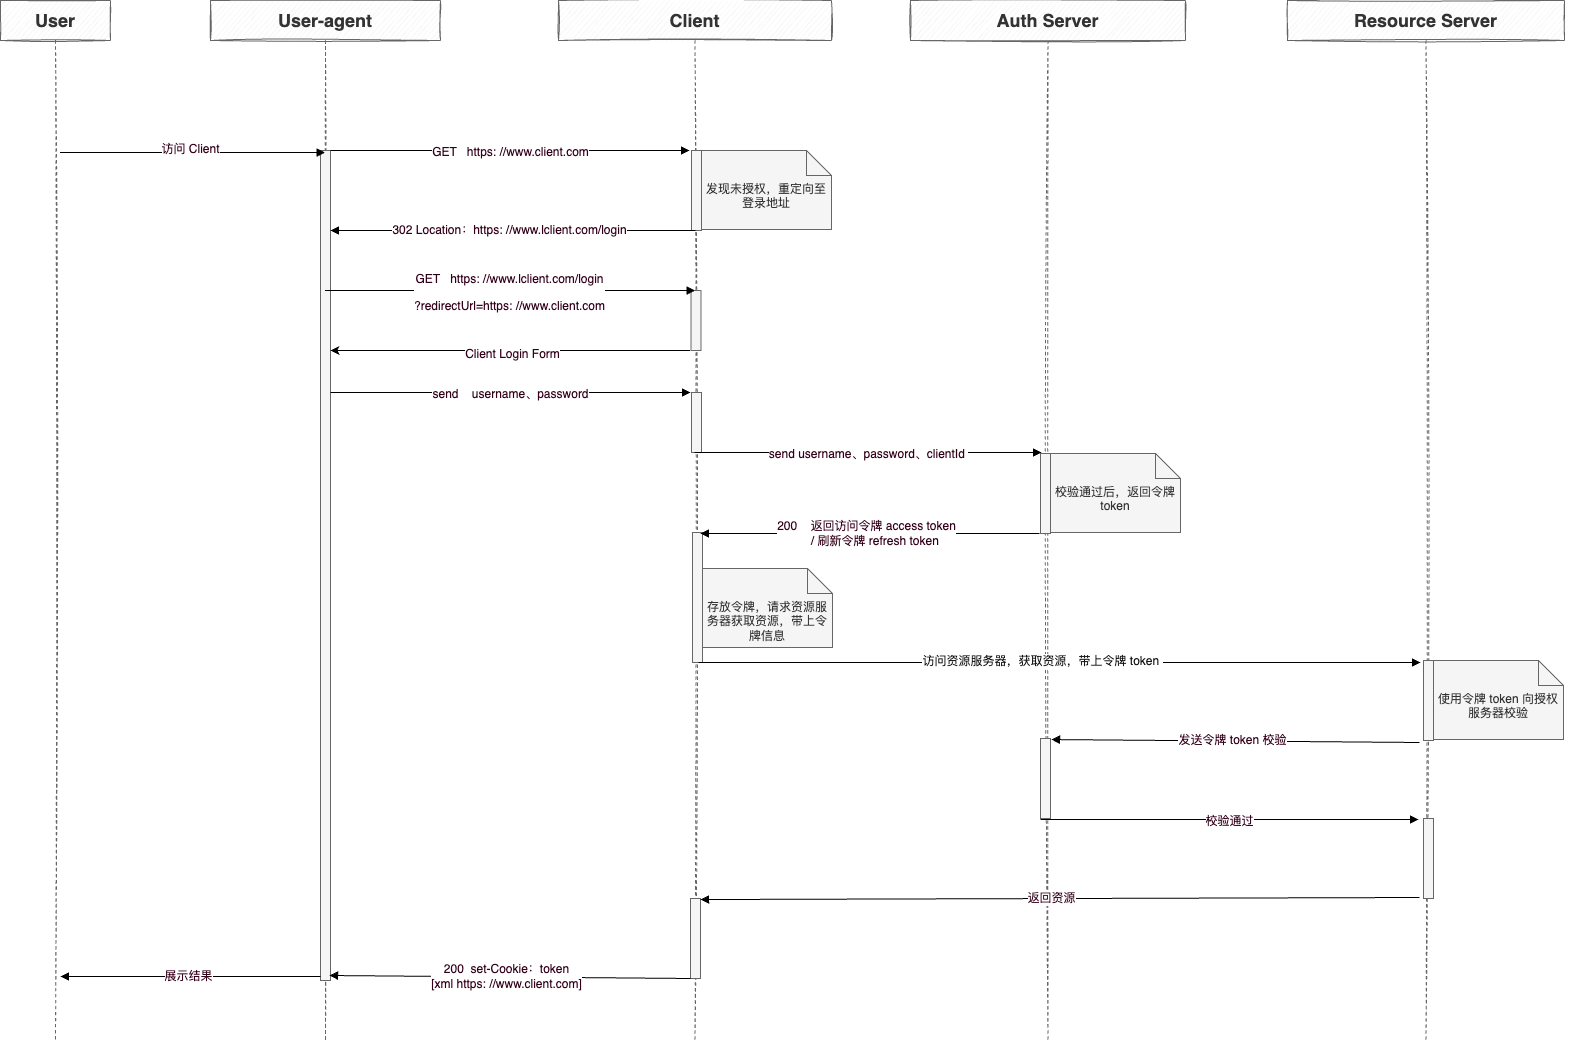

The diagram above was exported from draw.io. Its source (the exported page's mxGraphModel, read from the mxfile embedded in the PNG):
<mxGraphModel dx="1825" dy="1693" grid="1" gridSize="10" guides="1" tooltips="1" connect="1" arrows="1" fold="1" page="1" pageScale="1" pageWidth="827" pageHeight="1169" math="0" shadow="0">
  <root>
    <mxCell id="0" />
    <mxCell id="1" parent="0" />
    <mxCell id="0NB60I3M0-DW2gjnm0v0-1" value="User-agent" style="shape=umlLifeline;perimeter=lifelinePerimeter;whiteSpace=wrap;html=1;container=1;collapsible=0;recursiveResize=0;outlineConnect=0;sketch=1;fontSize=18;strokeColor=#666666;strokeWidth=1;fillColor=#f5f5f5;fontStyle=1;fontColor=#333333;" parent="1" vertex="1">
      <mxGeometry x="-140" y="-200" width="230" height="1040" as="geometry" />
    </mxCell>
    <mxCell id="0NB60I3M0-DW2gjnm0v0-2" value="" style="html=1;points=[];perimeter=orthogonalPerimeter;sketch=0;fontSize=12;fontColor=#333333;strokeColor=#666666;strokeWidth=1;fillColor=#f5f5f5;" parent="0NB60I3M0-DW2gjnm0v0-1" vertex="1">
      <mxGeometry x="110" y="150" width="10" height="830" as="geometry" />
    </mxCell>
    <mxCell id="0NB60I3M0-DW2gjnm0v0-70" value="" style="html=1;verticalAlign=bottom;endArrow=block;rounded=0;fontSize=12;fontColor=#33001A;entryX=0.2;entryY=0;entryDx=0;entryDy=0;entryPerimeter=0;" parent="0NB60I3M0-DW2gjnm0v0-1" edge="1">
      <mxGeometry width="80" relative="1" as="geometry">
        <mxPoint x="120" y="392" as="sourcePoint" />
        <mxPoint x="480" y="392" as="targetPoint" />
      </mxGeometry>
    </mxCell>
    <mxCell id="0NB60I3M0-DW2gjnm0v0-71" value="&lt;font color=&quot;#33001a&quot;&gt;&lt;span style=&quot;font-size: 12px;&quot;&gt;send&amp;nbsp; &amp;nbsp; username、password&lt;/span&gt;&lt;/font&gt;" style="edgeLabel;html=1;align=center;verticalAlign=middle;resizable=0;points=[];fontSize=22;fontColor=#141414;" parent="0NB60I3M0-DW2gjnm0v0-70" vertex="1" connectable="0">
      <mxGeometry x="-0.0028" y="-2" relative="1" as="geometry">
        <mxPoint y="-4" as="offset" />
      </mxGeometry>
    </mxCell>
    <mxCell id="0NB60I3M0-DW2gjnm0v0-3" value="User" style="shape=umlLifeline;perimeter=lifelinePerimeter;whiteSpace=wrap;html=1;container=1;collapsible=0;recursiveResize=0;outlineConnect=0;sketch=1;fontSize=18;strokeColor=#666666;strokeWidth=1;fillColor=#f5f5f5;fontStyle=1;fontColor=#333333;" parent="1" vertex="1">
      <mxGeometry x="-350" y="-200" width="110" height="1040" as="geometry" />
    </mxCell>
    <mxCell id="0NB60I3M0-DW2gjnm0v0-4" value="Client" style="shape=umlLifeline;perimeter=lifelinePerimeter;whiteSpace=wrap;html=1;container=1;collapsible=0;recursiveResize=0;outlineConnect=0;sketch=1;fontSize=18;strokeColor=#666666;strokeWidth=1;fillColor=#f5f5f5;fontStyle=1;fontColor=#333333;" parent="1" vertex="1">
      <mxGeometry x="208" y="-200" width="273" height="1040" as="geometry" />
    </mxCell>
    <mxCell id="0NB60I3M0-DW2gjnm0v0-5" value="" style="group" parent="0NB60I3M0-DW2gjnm0v0-4" vertex="1" connectable="0">
      <mxGeometry x="133" y="150" width="140" height="80" as="geometry" />
    </mxCell>
    <mxCell id="0NB60I3M0-DW2gjnm0v0-6" value="" style="html=1;points=[];perimeter=orthogonalPerimeter;sketch=0;fontSize=12;fontColor=#333333;strokeColor=#666666;strokeWidth=1;fillColor=#f5f5f5;" parent="0NB60I3M0-DW2gjnm0v0-5" vertex="1">
      <mxGeometry width="10" height="80" as="geometry" />
    </mxCell>
    <mxCell id="0NB60I3M0-DW2gjnm0v0-7" value="发现未授权，重定向至&lt;br&gt;登录地址" style="shape=note2;boundedLbl=1;whiteSpace=wrap;html=1;size=25;verticalAlign=top;align=center;sketch=0;fontSize=12;strokeColor=#666666;strokeWidth=1;fillColor=#f5f5f5;fontColor=#333333;" parent="0NB60I3M0-DW2gjnm0v0-5" vertex="1">
      <mxGeometry x="10" width="130" height="79" as="geometry" />
    </mxCell>
    <mxCell id="0NB60I3M0-DW2gjnm0v0-13" value="" style="group" parent="0NB60I3M0-DW2gjnm0v0-4" vertex="1" connectable="0">
      <mxGeometry x="126" y="532" width="149" height="130" as="geometry" />
    </mxCell>
    <mxCell id="0NB60I3M0-DW2gjnm0v0-14" value="" style="html=1;points=[];perimeter=orthogonalPerimeter;sketch=0;fontSize=12;fontColor=#333333;strokeColor=#666666;strokeWidth=1;fillColor=#f5f5f5;" parent="0NB60I3M0-DW2gjnm0v0-13" vertex="1">
      <mxGeometry x="8" width="10" height="130" as="geometry" />
    </mxCell>
    <mxCell id="0NB60I3M0-DW2gjnm0v0-15" value="存放令牌，请求资源服务器获取资源，带上令牌信息" style="shape=note2;boundedLbl=1;whiteSpace=wrap;html=1;size=25;verticalAlign=top;align=center;sketch=0;fontSize=12;strokeColor=#666666;strokeWidth=1;fillColor=#f5f5f5;fontColor=#333333;" parent="0NB60I3M0-DW2gjnm0v0-13" vertex="1">
      <mxGeometry x="18" y="36" width="130" height="79" as="geometry" />
    </mxCell>
    <mxCell id="0NB60I3M0-DW2gjnm0v0-16" value="" style="group" parent="0NB60I3M0-DW2gjnm0v0-4" vertex="1" connectable="0">
      <mxGeometry x="132" y="898" width="145" height="80" as="geometry" />
    </mxCell>
    <mxCell id="0NB60I3M0-DW2gjnm0v0-17" value="" style="html=1;points=[];perimeter=orthogonalPerimeter;sketch=0;fontSize=12;fontColor=#333333;strokeColor=#666666;strokeWidth=1;fillColor=#f5f5f5;" parent="0NB60I3M0-DW2gjnm0v0-16" vertex="1">
      <mxGeometry width="10" height="80" as="geometry" />
    </mxCell>
    <mxCell id="0NB60I3M0-DW2gjnm0v0-18" value="" style="html=1;verticalAlign=bottom;endArrow=block;rounded=0;fontSize=12;fontColor=#33001A;exitX=0.4;exitY=1;exitDx=0;exitDy=0;exitPerimeter=0;" parent="0NB60I3M0-DW2gjnm0v0-4" edge="1">
      <mxGeometry width="80" relative="1" as="geometry">
        <mxPoint x="132" y="978" as="sourcePoint" />
        <mxPoint x="-229" y="975" as="targetPoint" />
      </mxGeometry>
    </mxCell>
    <mxCell id="0NB60I3M0-DW2gjnm0v0-19" value="200&amp;nbsp; set-Cookie：token&lt;br&gt;[xml https: //www.client.com]" style="edgeLabel;html=1;align=center;verticalAlign=middle;resizable=0;points=[];fontSize=12;fontColor=#33001A;" parent="0NB60I3M0-DW2gjnm0v0-18" vertex="1" connectable="0">
      <mxGeometry x="0.0242" y="-1" relative="1" as="geometry">
        <mxPoint as="offset" />
      </mxGeometry>
    </mxCell>
    <mxCell id="0NB60I3M0-DW2gjnm0v0-24" value="" style="group" parent="0NB60I3M0-DW2gjnm0v0-4" vertex="1" connectable="0">
      <mxGeometry x="132.5" y="290" width="140" height="60" as="geometry" />
    </mxCell>
    <mxCell id="0NB60I3M0-DW2gjnm0v0-25" value="" style="html=1;points=[];perimeter=orthogonalPerimeter;sketch=0;fontSize=12;fontColor=#333333;strokeColor=#666666;strokeWidth=1;fillColor=#f5f5f5;" parent="0NB60I3M0-DW2gjnm0v0-24" vertex="1">
      <mxGeometry width="10" height="60" as="geometry" />
    </mxCell>
    <mxCell id="0NB60I3M0-DW2gjnm0v0-68" value="" style="group" parent="0NB60I3M0-DW2gjnm0v0-4" vertex="1" connectable="0">
      <mxGeometry x="133" y="392" width="140" height="60" as="geometry" />
    </mxCell>
    <mxCell id="0NB60I3M0-DW2gjnm0v0-69" value="" style="html=1;points=[];perimeter=orthogonalPerimeter;sketch=0;fontSize=12;fontColor=#333333;strokeColor=#666666;strokeWidth=1;fillColor=#f5f5f5;" parent="0NB60I3M0-DW2gjnm0v0-68" vertex="1">
      <mxGeometry width="10" height="60" as="geometry" />
    </mxCell>
    <mxCell id="0NB60I3M0-DW2gjnm0v0-20" value="Auth Server" style="shape=umlLifeline;perimeter=lifelinePerimeter;whiteSpace=wrap;html=1;container=1;collapsible=0;recursiveResize=0;outlineConnect=0;sketch=1;fontSize=18;strokeColor=#666666;strokeWidth=1;fillColor=#f5f5f5;fontStyle=1;fontColor=#333333;" parent="1" vertex="1">
      <mxGeometry x="560" y="-200" width="275" height="1040" as="geometry" />
    </mxCell>
    <mxCell id="0NB60I3M0-DW2gjnm0v0-26" value="" style="group" parent="0NB60I3M0-DW2gjnm0v0-20" vertex="1" connectable="0">
      <mxGeometry x="130" y="453" width="145" height="80" as="geometry" />
    </mxCell>
    <mxCell id="0NB60I3M0-DW2gjnm0v0-27" value="" style="html=1;points=[];perimeter=orthogonalPerimeter;sketch=0;fontSize=12;fontColor=#333333;strokeColor=#666666;strokeWidth=1;fillColor=#f5f5f5;" parent="0NB60I3M0-DW2gjnm0v0-26" vertex="1">
      <mxGeometry width="10" height="80" as="geometry" />
    </mxCell>
    <mxCell id="0NB60I3M0-DW2gjnm0v0-28" value="校验通过后，返回令牌 token" style="shape=note2;boundedLbl=1;whiteSpace=wrap;html=1;size=25;verticalAlign=top;align=center;sketch=0;fontSize=12;strokeColor=#666666;strokeWidth=1;fillColor=#f5f5f5;fontColor=#333333;" parent="0NB60I3M0-DW2gjnm0v0-26" vertex="1">
      <mxGeometry x="10" width="130" height="79" as="geometry" />
    </mxCell>
    <mxCell id="0NB60I3M0-DW2gjnm0v0-29" value="" style="html=1;verticalAlign=bottom;endArrow=block;rounded=0;fontSize=12;fontColor=#33001A;exitX=0.4;exitY=1;exitDx=0;exitDy=0;exitPerimeter=0;" parent="0NB60I3M0-DW2gjnm0v0-20" edge="1">
      <mxGeometry width="80" relative="1" as="geometry">
        <mxPoint x="129" y="533" as="sourcePoint" />
        <mxPoint x="-210" y="533" as="targetPoint" />
      </mxGeometry>
    </mxCell>
    <mxCell id="0NB60I3M0-DW2gjnm0v0-30" value="200&amp;nbsp; &amp;nbsp; 返回访问令牌 access token&lt;br&gt;&amp;nbsp; &amp;nbsp; &amp;nbsp;/ 刷新令牌 refresh token" style="edgeLabel;html=1;align=center;verticalAlign=middle;resizable=0;points=[];fontSize=12;fontColor=#33001A;" parent="0NB60I3M0-DW2gjnm0v0-29" vertex="1" connectable="0">
      <mxGeometry x="0.0242" y="-1" relative="1" as="geometry">
        <mxPoint as="offset" />
      </mxGeometry>
    </mxCell>
    <mxCell id="0NB60I3M0-DW2gjnm0v0-31" value="" style="group" parent="0NB60I3M0-DW2gjnm0v0-20" vertex="1" connectable="0">
      <mxGeometry x="130" y="738" width="145" height="80" as="geometry" />
    </mxCell>
    <mxCell id="0NB60I3M0-DW2gjnm0v0-32" value="" style="html=1;points=[];perimeter=orthogonalPerimeter;sketch=0;fontSize=12;fontColor=#333333;strokeColor=#666666;strokeWidth=1;fillColor=#f5f5f5;" parent="0NB60I3M0-DW2gjnm0v0-31" vertex="1">
      <mxGeometry width="10" height="80" as="geometry" />
    </mxCell>
    <mxCell id="0NB60I3M0-DW2gjnm0v0-33" value="Resource Server" style="shape=umlLifeline;perimeter=lifelinePerimeter;whiteSpace=wrap;html=1;container=1;collapsible=0;recursiveResize=0;outlineConnect=0;sketch=1;fontSize=18;strokeColor=#666666;strokeWidth=1;fillColor=#f5f5f5;fontStyle=1;fontColor=#333333;" parent="1" vertex="1">
      <mxGeometry x="937" y="-200" width="277" height="1040" as="geometry" />
    </mxCell>
    <mxCell id="0NB60I3M0-DW2gjnm0v0-34" value="" style="group" parent="0NB60I3M0-DW2gjnm0v0-33" vertex="1" connectable="0">
      <mxGeometry x="136" y="660" width="145" height="80" as="geometry" />
    </mxCell>
    <mxCell id="0NB60I3M0-DW2gjnm0v0-35" value="" style="html=1;points=[];perimeter=orthogonalPerimeter;sketch=0;fontSize=12;fontColor=#333333;strokeColor=#666666;strokeWidth=1;fillColor=#f5f5f5;" parent="0NB60I3M0-DW2gjnm0v0-34" vertex="1">
      <mxGeometry width="10" height="80" as="geometry" />
    </mxCell>
    <mxCell id="0NB60I3M0-DW2gjnm0v0-36" value="使用令牌 token 向授权服务器校验" style="shape=note2;boundedLbl=1;whiteSpace=wrap;html=1;size=25;verticalAlign=top;align=center;sketch=0;fontSize=12;strokeColor=#666666;strokeWidth=1;fillColor=#f5f5f5;fontColor=#333333;" parent="0NB60I3M0-DW2gjnm0v0-34" vertex="1">
      <mxGeometry x="10" width="130" height="79" as="geometry" />
    </mxCell>
    <mxCell id="0NB60I3M0-DW2gjnm0v0-37" value="" style="html=1;verticalAlign=bottom;endArrow=block;rounded=0;fontSize=12;fontColor=#33001A;exitX=0.4;exitY=1;exitDx=0;exitDy=0;exitPerimeter=0;entryX=1.1;entryY=0.013;entryDx=0;entryDy=0;entryPerimeter=0;" parent="0NB60I3M0-DW2gjnm0v0-33" target="0NB60I3M0-DW2gjnm0v0-32" edge="1">
      <mxGeometry width="80" relative="1" as="geometry">
        <mxPoint x="132" y="742" as="sourcePoint" />
        <mxPoint x="-207" y="742" as="targetPoint" />
      </mxGeometry>
    </mxCell>
    <mxCell id="0NB60I3M0-DW2gjnm0v0-38" value="发送令牌 token 校验" style="edgeLabel;html=1;align=center;verticalAlign=middle;resizable=0;points=[];fontSize=12;fontColor=#33001A;" parent="0NB60I3M0-DW2gjnm0v0-37" vertex="1" connectable="0">
      <mxGeometry x="0.0242" y="-1" relative="1" as="geometry">
        <mxPoint as="offset" />
      </mxGeometry>
    </mxCell>
    <mxCell id="0NB60I3M0-DW2gjnm0v0-39" value="" style="group" parent="0NB60I3M0-DW2gjnm0v0-33" vertex="1" connectable="0">
      <mxGeometry x="136" y="818" width="145" height="80" as="geometry" />
    </mxCell>
    <mxCell id="0NB60I3M0-DW2gjnm0v0-40" value="" style="html=1;points=[];perimeter=orthogonalPerimeter;sketch=0;fontSize=12;fontColor=#333333;strokeColor=#666666;strokeWidth=1;fillColor=#f5f5f5;" parent="0NB60I3M0-DW2gjnm0v0-39" vertex="1">
      <mxGeometry width="10" height="80" as="geometry" />
    </mxCell>
    <mxCell id="0NB60I3M0-DW2gjnm0v0-41" value="" style="html=1;verticalAlign=bottom;endArrow=block;rounded=0;fontSize=12;fontColor=#33001A;exitX=1;exitY=0.531;exitDx=0;exitDy=0;exitPerimeter=0;" parent="0NB60I3M0-DW2gjnm0v0-33" edge="1">
      <mxGeometry width="80" relative="1" as="geometry">
        <mxPoint x="-247" y="819.0300000000002" as="sourcePoint" />
        <mxPoint x="131" y="819.0300000000002" as="targetPoint" />
      </mxGeometry>
    </mxCell>
    <mxCell id="0NB60I3M0-DW2gjnm0v0-42" value="&lt;span style=&quot;color: rgb(51, 0, 26); font-size: 12px;&quot;&gt;校验通过&lt;br&gt;&lt;/span&gt;" style="edgeLabel;html=1;align=center;verticalAlign=middle;resizable=0;points=[];fontSize=22;fontColor=#141414;" parent="0NB60I3M0-DW2gjnm0v0-41" vertex="1" connectable="0">
      <mxGeometry x="-0.0028" y="-2" relative="1" as="geometry">
        <mxPoint y="-4" as="offset" />
      </mxGeometry>
    </mxCell>
    <mxCell id="0NB60I3M0-DW2gjnm0v0-43" value="" style="html=1;verticalAlign=bottom;endArrow=block;rounded=0;fontSize=12;fontColor=#33001A;exitX=0.4;exitY=1;exitDx=0;exitDy=0;exitPerimeter=0;entryX=1;entryY=0.013;entryDx=0;entryDy=0;entryPerimeter=0;" parent="0NB60I3M0-DW2gjnm0v0-33" target="0NB60I3M0-DW2gjnm0v0-17" edge="1">
      <mxGeometry width="80" relative="1" as="geometry">
        <mxPoint x="132" y="897" as="sourcePoint" />
        <mxPoint x="-207" y="897" as="targetPoint" />
      </mxGeometry>
    </mxCell>
    <mxCell id="0NB60I3M0-DW2gjnm0v0-44" value="返回资源" style="edgeLabel;html=1;align=center;verticalAlign=middle;resizable=0;points=[];fontSize=12;fontColor=#33001A;" parent="0NB60I3M0-DW2gjnm0v0-43" vertex="1" connectable="0">
      <mxGeometry x="0.0242" y="-1" relative="1" as="geometry">
        <mxPoint as="offset" />
      </mxGeometry>
    </mxCell>
    <mxCell id="0NB60I3M0-DW2gjnm0v0-45" value="" style="html=1;verticalAlign=bottom;endArrow=block;rounded=0;fontSize=12;fontColor=#33001A;" parent="1" edge="1">
      <mxGeometry width="80" relative="1" as="geometry">
        <mxPoint x="-290.5" y="-48" as="sourcePoint" />
        <mxPoint x="-25.5" y="-48" as="targetPoint" />
      </mxGeometry>
    </mxCell>
    <mxCell id="0NB60I3M0-DW2gjnm0v0-46" value="访问 Client" style="edgeLabel;html=1;align=center;verticalAlign=middle;resizable=0;points=[];fontSize=12;fontColor=#33001A;" parent="0NB60I3M0-DW2gjnm0v0-45" vertex="1" connectable="0">
      <mxGeometry x="-0.0157" y="4" relative="1" as="geometry">
        <mxPoint as="offset" />
      </mxGeometry>
    </mxCell>
    <mxCell id="0NB60I3M0-DW2gjnm0v0-47" value="" style="html=1;verticalAlign=bottom;endArrow=block;rounded=0;fontSize=12;fontColor=#33001A;entryX=-0.2;entryY=0;entryDx=0;entryDy=0;entryPerimeter=0;" parent="1" target="0NB60I3M0-DW2gjnm0v0-6" edge="1">
      <mxGeometry width="80" relative="1" as="geometry">
        <mxPoint x="-20" y="-50" as="sourcePoint" />
        <mxPoint x="245" y="-50" as="targetPoint" />
      </mxGeometry>
    </mxCell>
    <mxCell id="0NB60I3M0-DW2gjnm0v0-48" value="&lt;span style=&quot;color: rgb(51, 0, 26); font-size: 12px;&quot;&gt;GET&amp;nbsp; &amp;nbsp;https: //www.client.com&lt;/span&gt;" style="edgeLabel;html=1;align=center;verticalAlign=middle;resizable=0;points=[];fontSize=22;fontColor=#141414;" parent="0NB60I3M0-DW2gjnm0v0-47" vertex="1" connectable="0">
      <mxGeometry x="-0.0028" y="-2" relative="1" as="geometry">
        <mxPoint y="-4" as="offset" />
      </mxGeometry>
    </mxCell>
    <mxCell id="0NB60I3M0-DW2gjnm0v0-49" value="" style="html=1;verticalAlign=bottom;endArrow=block;rounded=0;fontSize=12;fontColor=#33001A;exitX=0.4;exitY=1;exitDx=0;exitDy=0;exitPerimeter=0;" parent="1" source="0NB60I3M0-DW2gjnm0v0-6" target="0NB60I3M0-DW2gjnm0v0-2" edge="1">
      <mxGeometry width="80" relative="1" as="geometry">
        <mxPoint x="330" y="30" as="sourcePoint" />
        <mxPoint x="-16" y="30.000000000000114" as="targetPoint" />
      </mxGeometry>
    </mxCell>
    <mxCell id="0NB60I3M0-DW2gjnm0v0-50" value="302 Location：https: //www.lclient.com/login&lt;br&gt;" style="edgeLabel;html=1;align=center;verticalAlign=middle;resizable=0;points=[];fontSize=12;fontColor=#33001A;" parent="0NB60I3M0-DW2gjnm0v0-49" vertex="1" connectable="0">
      <mxGeometry x="0.0242" y="-1" relative="1" as="geometry">
        <mxPoint as="offset" />
      </mxGeometry>
    </mxCell>
    <mxCell id="0NB60I3M0-DW2gjnm0v0-51" value="" style="html=1;verticalAlign=bottom;endArrow=block;rounded=0;fontSize=12;fontColor=#33001A;entryX=0.4;entryY=0;entryDx=0;entryDy=0;entryPerimeter=0;" parent="1" source="0NB60I3M0-DW2gjnm0v0-1" target="0NB60I3M0-DW2gjnm0v0-25" edge="1">
      <mxGeometry width="80" relative="1" as="geometry">
        <mxPoint x="-20" y="110" as="sourcePoint" />
        <mxPoint x="333" y="110" as="targetPoint" />
      </mxGeometry>
    </mxCell>
    <mxCell id="0NB60I3M0-DW2gjnm0v0-52" value="&lt;span style=&quot;color: rgb(51, 0, 26); font-size: 12px;&quot;&gt;GET&amp;nbsp; &amp;nbsp;&lt;/span&gt;&lt;span style=&quot;color: rgb(51, 0, 26); font-size: 12px;&quot;&gt;https: //www.lclient.com/login&lt;br&gt;?&lt;/span&gt;&lt;span style=&quot;color: rgb(51, 0, 26); font-size: 12px;&quot;&gt;redirectUrl=https: //www.client.com&lt;/span&gt;" style="edgeLabel;html=1;align=center;verticalAlign=middle;resizable=0;points=[];fontSize=22;fontColor=#141414;" parent="0NB60I3M0-DW2gjnm0v0-51" vertex="1" connectable="0">
      <mxGeometry x="-0.0028" y="-2" relative="1" as="geometry">
        <mxPoint y="-4" as="offset" />
      </mxGeometry>
    </mxCell>
    <mxCell id="0NB60I3M0-DW2gjnm0v0-53" value="" style="endArrow=classic;html=1;rounded=0;fontSize=22;fontColor=#141414;exitX=-0.1;exitY=1;exitDx=0;exitDy=0;exitPerimeter=0;" parent="1" source="0NB60I3M0-DW2gjnm0v0-25" edge="1">
      <mxGeometry width="50" height="50" relative="1" as="geometry">
        <mxPoint x="300" y="160" as="sourcePoint" />
        <mxPoint x="-20" y="150" as="targetPoint" />
      </mxGeometry>
    </mxCell>
    <mxCell id="0NB60I3M0-DW2gjnm0v0-54" value="&lt;span style=&quot;color: rgb(51, 0, 26); font-size: 12px;&quot;&gt;Client Login Form&lt;/span&gt;" style="edgeLabel;html=1;align=center;verticalAlign=middle;resizable=0;points=[];fontSize=22;fontColor=#141414;" parent="0NB60I3M0-DW2gjnm0v0-53" vertex="1" connectable="0">
      <mxGeometry x="-0.0086" relative="1" as="geometry">
        <mxPoint as="offset" />
      </mxGeometry>
    </mxCell>
    <mxCell id="0NB60I3M0-DW2gjnm0v0-55" value="" style="html=1;verticalAlign=bottom;endArrow=block;rounded=0;fontSize=12;fontColor=#33001A;entryX=0.2;entryY=0;entryDx=0;entryDy=0;entryPerimeter=0;" parent="1" source="0NB60I3M0-DW2gjnm0v0-4" edge="1">
      <mxGeometry width="80" relative="1" as="geometry">
        <mxPoint x="352" y="241.01999999999998" as="sourcePoint" />
        <mxPoint x="691" y="252" as="targetPoint" />
      </mxGeometry>
    </mxCell>
    <mxCell id="0NB60I3M0-DW2gjnm0v0-56" value="&lt;font color=&quot;#33001a&quot;&gt;&lt;span style=&quot;font-size: 12px;&quot;&gt;send username、password、clientId&amp;nbsp;&lt;/span&gt;&lt;/font&gt;" style="edgeLabel;html=1;align=center;verticalAlign=middle;resizable=0;points=[];fontSize=22;fontColor=#141414;" parent="0NB60I3M0-DW2gjnm0v0-55" vertex="1" connectable="0">
      <mxGeometry x="-0.0028" y="-2" relative="1" as="geometry">
        <mxPoint y="-4" as="offset" />
      </mxGeometry>
    </mxCell>
    <mxCell id="0NB60I3M0-DW2gjnm0v0-61" value="" style="html=1;verticalAlign=bottom;endArrow=block;rounded=0;fontSize=12;fontColor=#33001A;exitX=1;exitY=1.023;exitDx=0;exitDy=0;exitPerimeter=0;" parent="1" edge="1">
      <mxGeometry width="80" relative="1" as="geometry">
        <mxPoint x="348" y="461.9899999999998" as="sourcePoint" />
        <mxPoint x="1070" y="462" as="targetPoint" />
      </mxGeometry>
    </mxCell>
    <mxCell id="0NB60I3M0-DW2gjnm0v0-62" value="&lt;span style=&quot;color: rgb(51, 0, 26); font-size: 12px;&quot;&gt;&lt;br&gt;&lt;/span&gt;" style="edgeLabel;html=1;align=center;verticalAlign=middle;resizable=0;points=[];fontSize=22;fontColor=#141414;" parent="0NB60I3M0-DW2gjnm0v0-61" vertex="1" connectable="0">
      <mxGeometry x="-0.0028" y="-2" relative="1" as="geometry">
        <mxPoint y="-4" as="offset" />
      </mxGeometry>
    </mxCell>
    <mxCell id="0NB60I3M0-DW2gjnm0v0-63" value="访问资源服务器，获取资源，带上令牌 token&amp;nbsp;" style="edgeLabel;html=1;align=center;verticalAlign=middle;resizable=0;points=[];fontSize=11;fontColor=#141414;" parent="0NB60I3M0-DW2gjnm0v0-61" vertex="1" connectable="0">
      <mxGeometry x="-0.0499" y="1" relative="1" as="geometry">
        <mxPoint as="offset" />
      </mxGeometry>
    </mxCell>
    <mxCell id="0NB60I3M0-DW2gjnm0v0-64" value="" style="html=1;verticalAlign=bottom;endArrow=block;rounded=0;fontSize=12;fontColor=#33001A;" parent="1" edge="1">
      <mxGeometry width="80" relative="1" as="geometry">
        <mxPoint x="-30" y="776" as="sourcePoint" />
        <mxPoint x="-290" y="776" as="targetPoint" />
      </mxGeometry>
    </mxCell>
    <mxCell id="0NB60I3M0-DW2gjnm0v0-65" value="展示结果" style="edgeLabel;html=1;align=center;verticalAlign=middle;resizable=0;points=[];fontSize=12;fontColor=#33001A;" parent="0NB60I3M0-DW2gjnm0v0-64" vertex="1" connectable="0">
      <mxGeometry x="0.0242" y="-1" relative="1" as="geometry">
        <mxPoint as="offset" />
      </mxGeometry>
    </mxCell>
  </root>
</mxGraphModel>